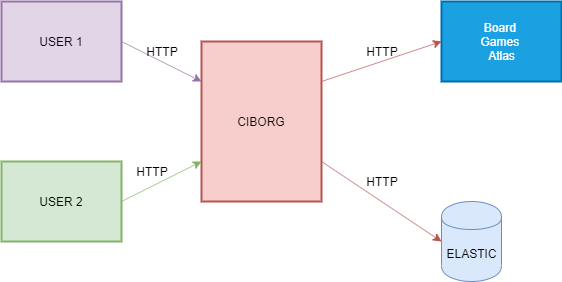

The diagram above was exported from draw.io. Its source (the exported page's mxGraphModel, read from the mxfile embedded in the PNG):
<mxGraphModel dx="768" dy="482" grid="1" gridSize="10" guides="1" tooltips="1" connect="1" arrows="1" fold="1" page="1" pageScale="1" pageWidth="1169" pageHeight="827" math="0" shadow="0">
  <root>
    <mxCell id="0" />
    <mxCell id="1" parent="0" />
    <mxCell id="7YXTeQRevp3Bg1KUrMbi-1" value="CIBORG" style="rounded=0;whiteSpace=wrap;html=1;strokeColor=#b85450;strokeWidth=2;fillColor=#f8cecc;" parent="1" vertex="1">
      <mxGeometry x="320" y="80" width="120" height="160" as="geometry" />
    </mxCell>
    <mxCell id="7YXTeQRevp3Bg1KUrMbi-2" value="Board &lt;br&gt;Games&amp;nbsp;&lt;br&gt;Atlas" style="rounded=0;whiteSpace=wrap;html=1;strokeColor=#006EAF;strokeWidth=2;fillColor=#1ba1e2;fontColor=#ffffff;" parent="1" vertex="1">
      <mxGeometry x="560" y="40" width="120" height="80" as="geometry" />
    </mxCell>
    <mxCell id="7YXTeQRevp3Bg1KUrMbi-4" value="" style="endArrow=classic;html=1;entryX=0;entryY=0.5;entryDx=0;entryDy=0;exitX=1;exitY=0.25;exitDx=0;exitDy=0;strokeColor=#b85450;fillColor=#f8cecc;" parent="1" source="7YXTeQRevp3Bg1KUrMbi-1" target="7YXTeQRevp3Bg1KUrMbi-2" edge="1">
      <mxGeometry width="50" height="50" relative="1" as="geometry">
        <mxPoint x="320" y="390" as="sourcePoint" />
        <mxPoint x="370" y="340" as="targetPoint" />
      </mxGeometry>
    </mxCell>
    <mxCell id="7YXTeQRevp3Bg1KUrMbi-5" value="" style="endArrow=classic;html=1;entryX=0;entryY=0.5;entryDx=0;entryDy=0;exitX=1;exitY=0.75;exitDx=0;exitDy=0;strokeColor=#b85450;fillColor=#f8cecc;" parent="1" source="7YXTeQRevp3Bg1KUrMbi-1" target="knWs_miXL2BCsKp7xzed-1" edge="1">
      <mxGeometry width="50" height="50" relative="1" as="geometry">
        <mxPoint x="320" y="390" as="sourcePoint" />
        <mxPoint x="560" y="280" as="targetPoint" />
      </mxGeometry>
    </mxCell>
    <mxCell id="7YXTeQRevp3Bg1KUrMbi-6" value="HTTP" style="text;html=1;strokeColor=none;fillColor=none;align=center;verticalAlign=middle;whiteSpace=wrap;rounded=0;" parent="1" vertex="1">
      <mxGeometry x="480" y="80" width="40" height="20" as="geometry" />
    </mxCell>
    <mxCell id="7YXTeQRevp3Bg1KUrMbi-7" value="HTTP" style="text;html=1;strokeColor=none;fillColor=none;align=center;verticalAlign=middle;whiteSpace=wrap;rounded=0;" parent="1" vertex="1">
      <mxGeometry x="480" y="210" width="40" height="20" as="geometry" />
    </mxCell>
    <mxCell id="7YXTeQRevp3Bg1KUrMbi-8" value="USER 1" style="rounded=0;whiteSpace=wrap;html=1;strokeColor=#9673a6;strokeWidth=2;fillColor=#e1d5e7;" parent="1" vertex="1">
      <mxGeometry x="120" y="40" width="120" height="80" as="geometry" />
    </mxCell>
    <mxCell id="7YXTeQRevp3Bg1KUrMbi-9" value="USER 2" style="rounded=0;whiteSpace=wrap;html=1;strokeColor=#82b366;strokeWidth=2;fillColor=#d5e8d4;" parent="1" vertex="1">
      <mxGeometry x="120" y="200" width="120" height="80" as="geometry" />
    </mxCell>
    <mxCell id="7YXTeQRevp3Bg1KUrMbi-10" value="" style="endArrow=classic;html=1;strokeColor=#82b366;entryX=0;entryY=0.75;entryDx=0;entryDy=0;exitX=1;exitY=0.5;exitDx=0;exitDy=0;fillColor=#d5e8d4;" parent="1" source="7YXTeQRevp3Bg1KUrMbi-9" target="7YXTeQRevp3Bg1KUrMbi-1" edge="1">
      <mxGeometry width="50" height="50" relative="1" as="geometry">
        <mxPoint x="120" y="390" as="sourcePoint" />
        <mxPoint x="170" y="340" as="targetPoint" />
      </mxGeometry>
    </mxCell>
    <mxCell id="7YXTeQRevp3Bg1KUrMbi-11" value="" style="endArrow=classic;startArrow=none;html=1;strokeColor=#9673a6;entryX=0;entryY=0.25;entryDx=0;entryDy=0;exitX=1;exitY=0.5;exitDx=0;exitDy=0;startFill=0;fillColor=#e1d5e7;" parent="1" source="7YXTeQRevp3Bg1KUrMbi-8" target="7YXTeQRevp3Bg1KUrMbi-1" edge="1">
      <mxGeometry width="50" height="50" relative="1" as="geometry">
        <mxPoint x="120" y="390" as="sourcePoint" />
        <mxPoint x="170" y="340" as="targetPoint" />
      </mxGeometry>
    </mxCell>
    <mxCell id="7YXTeQRevp3Bg1KUrMbi-12" value="HTTP" style="text;html=1;strokeColor=none;fillColor=none;align=center;verticalAlign=middle;whiteSpace=wrap;rounded=0;" parent="1" vertex="1">
      <mxGeometry x="260" y="80" width="40" height="20" as="geometry" />
    </mxCell>
    <mxCell id="7YXTeQRevp3Bg1KUrMbi-13" value="HTTP" style="text;html=1;strokeColor=none;fillColor=none;align=center;verticalAlign=middle;whiteSpace=wrap;rounded=0;" parent="1" vertex="1">
      <mxGeometry x="250" y="200" width="40" height="20" as="geometry" />
    </mxCell>
    <mxCell id="knWs_miXL2BCsKp7xzed-1" value="ELASTIC" style="shape=cylinder;whiteSpace=wrap;html=1;boundedLbl=1;backgroundOutline=1;strokeColor=#6c8ebf;fillColor=#dae8fc;" vertex="1" parent="1">
      <mxGeometry x="560" y="240" width="60" height="80" as="geometry" />
    </mxCell>
  </root>
</mxGraphModel>